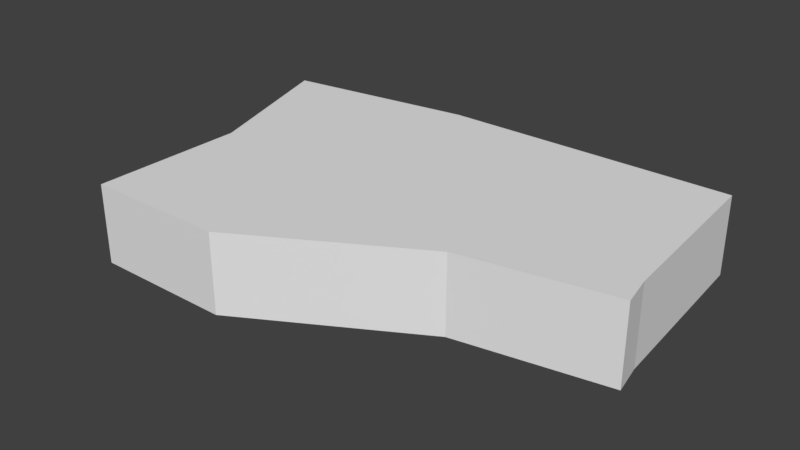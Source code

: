 # Source: ice-1.blend  (saved by Blender 2.78.0; exported with 4.5.12 LTS)
import bpy
from mathutils import Matrix  # noqa: F401  (used for matrix-valued properties, if any)

bpy.ops.wm.read_factory_settings(use_empty=True)
scene = bpy.context.scene
scene.name = 'Scene'

# ---- collections
col_collection_1 = bpy.data.collections.new('Collection 1'); scene.collection.children.link(col_collection_1)

# ---- materials (node trees are filled in below, after node groups)
mat_material = bpy.data.materials.new('Material')
mat_material.alpha_threshold = 0.0
mat_material.use_transparent_shadow = False
mat_material.roughness = 0.5
mat_material.line_color = (0.0, 0.0, 0.0, 1.0)

# ---- material node trees

# ---- world
world_world = bpy.data.worlds.new('World'); scene.world = world_world
world_world.color = (0.05088, 0.05088, 0.05088)
world_world.use_sun_shadow = False
world_world.sun_shadow_jitter_overblur = 0.0
world_world.cycles.sampling_method = 'MANUAL'

# ---- meshes
me_cube = bpy.data.meshes.new('Cube')
me_cube.from_pydata([(-0.3608, 0.9416, -0.2556), (-0.3608, -1.228, -0.2556), (-1.279, -1.228, -0.2556), (-1.605, 0.7721, -0.2556), (-0.3608, 0.9416, 0.2556), (-0.3608, -1.228, 0.2556), (-1.279, -1.228, 0.2556), (-1.605, 0.7721, 0.2556), (-0.3608, -0.2279, -0.2556), (-1.279, -0.2279, -0.2556), (-0.3608, -0.2279, 0.2556), (-1.279, -0.2279, 0.2556), (0.7342, 0.9416, -0.2556), (0.7342, -0.6022, -0.2556), (0.7342, 0.9416, 0.2556), (0.7342, -0.6022, 0.2556), (0.7342, -0.2279, -0.2556), (0.7342, -0.2279, 0.2556), (1.555, 0.9416, -0.2556), (1.686, -0.4327, -0.2556), (1.555, 0.9416, 0.2556), (1.686, -0.4327, 0.2556), (1.647, -0.2279, -0.2556), (1.647, -0.2279, 0.2556)], [], [(8, 1, 2, 9), (10, 11, 6, 5), (4, 10, 17, 14), (1, 5, 6, 2), (9, 11, 7, 3), (4, 0, 3, 7), (2, 6, 11, 9), (1, 8, 16, 13), (4, 7, 11, 10), (0, 8, 9, 3), (13, 16, 22, 19), (15, 13, 19, 21), (8, 0, 12, 16), (10, 5, 15, 17), (5, 1, 13, 15), (0, 4, 14, 12), (22, 23, 21, 19), (18, 20, 23, 22), (14, 17, 23, 20), (17, 15, 21, 23), (12, 14, 20, 18), (16, 12, 18, 22)])
me_cube.materials.append(mat_material)
me_cube.use_remesh_preserve_volume = False
me_cube.use_remesh_preserve_attributes = False
me_cube.use_mirror_vertex_groups = False
me_cube.update()

# ---- objects
ob_cube = bpy.data.objects.new('Cube', me_cube)

# ---- transforms, parenting, visibility, modifiers, constraints
ob_cube.location = (0.2789, 0.2279, 0.7444)
ob_cube.lock_rotations_4d = False
ob_cube.empty_display_type = 'ARROWS'
ob_cube.lineart.crease_threshold = 0.0

# ---- collection membership
col_collection_1.objects.link(ob_cube)

# ---- scene / render settings (as saved in the file)
scene.frame_start = 1; scene.frame_end = 250; scene.frame_set(1)
scene.render.engine = 'BLENDER_EEVEE_NEXT'
scene.render.resolution_percentage = 50
scene.render.dither_intensity = 0.0
scene.cycles.use_denoising = False
scene.cycles.samples = 128
scene.cycles.sampling_pattern = 'TABULATED_SOBOL'
scene.cycles.light_sampling_threshold = 0.0
scene.cycles.use_adaptive_sampling = False
scene.cycles.use_light_tree = False
scene.cycles.blur_glossy = 0.0
scene.cycles.sample_clamp_indirect = 0.0
scene.view_settings.view_transform = 'Standard'
bpy.context.view_layer.update()

# ---- added for rendering (the .blend has no active camera and no usable light): camera, sun
cam_auto = bpy.data.cameras.new('AutoCamera')
cam_auto.lens = 50.0
cam_auto.sensor_width = 36.0
cam_auto.clip_end = 1000.0
ob_auto_camera = bpy.data.objects.new('AutoCamera', cam_auto)
scene.collection.objects.link(ob_auto_camera)
ob_auto_camera.location = (3.99649, -4.32783, 3.6861)
ob_auto_camera.rotation_euler = (1.09748, -7.21219e-08, 0.694738)
scene.camera = ob_auto_camera
light_auto_sun = bpy.data.lights.new('AutoSun', 'SUN')
light_auto_sun.energy = 3.0
light_auto_sun.angle = 0.0523599
ob_auto_sun = bpy.data.objects.new('AutoSun', light_auto_sun)
scene.collection.objects.link(ob_auto_sun)
ob_auto_sun.rotation_euler = (0.872665, 0.174533, 0.523599)
bpy.context.view_layer.update()

